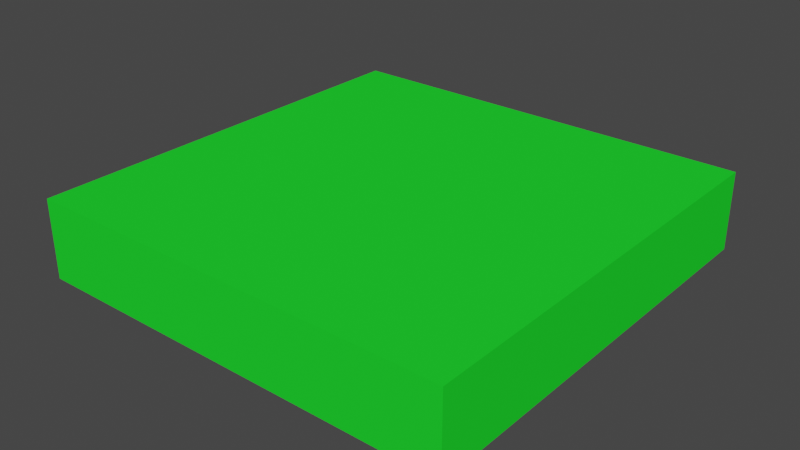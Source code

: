 # Source: trava.blend  (saved by Blender 3.6.13; exported with 4.5.12 LTS)
import bpy
from mathutils import Matrix  # noqa: F401  (used for matrix-valued properties, if any)

bpy.ops.wm.read_factory_settings(use_empty=True)
scene = bpy.context.scene
scene.name = 'Scene'

# ---- collections
col_collection = bpy.data.collections.new('Collection'); scene.collection.children.link(col_collection)

# ---- materials (node trees are filled in below, after node groups)
mat_grass = bpy.data.materials.new('Grass')
mat_grass.use_transparent_shadow = False
mat_grass.roughness = 1.0

# ---- material node trees
mat_grass.use_nodes = True; mat_grass.node_tree.nodes.clear()
_N = mat_grass.node_tree.nodes; _L = mat_grass.node_tree.links
n0 = _N.new('ShaderNodeBsdfPrincipled'); n0.name = 'Principled BSDF'; n0.location = (0, 300)
n0.distribution = 'GGX'
n0.subsurface_method = 'RANDOM_WALK_SKIN'
n0.inputs[0].default_value = (0.01574, 0.8, 0.02894, 1.0)
n0.inputs[2].default_value = 1.0
n0.inputs[3].default_value = 1.45
n0.inputs[13].default_value = 0.0
n0.inputs[27].default_value = (0.0, 0.0, 0.0, 1.0)
n0.inputs[28].default_value = 1.0
n1 = _N.new('ShaderNodeOutputMaterial'); n1.name = 'Material Output'; n1.location = (280, 300)
_L.new(n0.outputs[0], n1.inputs[0])
n1.is_active_output = True

# ---- world
world_world = bpy.data.worlds.new('World'); scene.world = world_world
world_world.use_nodes = True; world_world.node_tree.nodes.clear()
_N = world_world.node_tree.nodes; _L = world_world.node_tree.links
n0 = _N.new('ShaderNodeOutputWorld'); n0.name = 'World Output'; n0.location = (300, 300)
n1 = _N.new('ShaderNodeBackground'); n1.name = 'Background'; n1.location = (10, 300)
n1.inputs[0].default_value = (0.05088, 0.05088, 0.05088, 1.0)
_L.new(n1.outputs[0], n0.inputs[0])
n0.is_active_output = True
world_world.color = (0.05088, 0.05088, 0.05088)
world_world.use_sun_shadow = False
world_world.sun_shadow_jitter_overblur = 0.0

# ---- meshes
me_roadtile_163 = bpy.data.meshes.new('roadTile_163')
me_roadtile_163.from_pydata([(3.0, 0.55, -3.0), (3.0, 0.0, -3.0), (0.0, 0.0, -3.0), (0.0, 0.55, -3.0), (3.0, 0.0, -5.198e-14), (3.0, 0.55, -5.198e-14), (5.198e-14, 0.0, 0.0), (5.198e-14, 0.55, 0.0)], [], [(0, 1, 2, 3), (4, 1, 0, 5), (4, 6, 2, 1), (7, 6, 4, 5), (2, 6, 7, 3), (3, 7, 5, 0)])
_uv = me_roadtile_163.uv_layers.new(name='UVMap')
_uv.uv.foreach_set('vector', [-3.0, 0.55, -3.0, 0.0, -4.918e-14, 0.0, -4.918e-14, 0.55, 5.775e-15, -6.266e-30, 3.0, -6.266e-30, 3.0, 0.55, 5.775e-15, 0.55, -3.0, 5.198e-14, -5.198e-14, 0.0, 0.0, 3.0, -3.0, 3.0, 5.198e-14, 0.55, 5.198e-14, 0.0, 3.0, 0.0, 3.0, 0.55, -3.0, 8.268e-44, 8.544e-28, 8.828e-44, 8.544e-28, 0.55, -3.0, 0.55, 0.0, 3.0, 5.198e-14, -1.318e-32, 3.0, 5.198e-14, 3.0, 3.0])
me_roadtile_163.materials.append(mat_grass)
me_roadtile_163.update()
me_roadtile_163.normals_split_custom_set([tuple(v) for v in zip(*[iter([0.0, 0.0, -1.0, 0.0, 0.0, -1.0, 0.0, 0.0, -1.0, 0.0, 0.0, -1.0, 1.0, 0.0, 0.0, 1.0, 0.0, 0.0, 1.0, 0.0, 0.0, 1.0, 0.0, 0.0, 0.0, -1.0, 0.0, 0.0, -1.0, 0.0, 0.0, -1.0, 0.0, 0.0, -1.0, 0.0, 1.733e-14, 0.0, 1.0, 1.733e-14, 0.0, 1.0, 1.733e-14, 0.0, 1.0, 1.733e-14, 0.0, 1.0, -1.0, 0.0, 1.733e-14, -1.0, 0.0, 1.733e-14, -1.0, 0.0, 1.733e-14, -1.0, 0.0, 1.733e-14, 0.0, 1.0, 0.0, 0.0, 1.0, 0.0, 0.0, 1.0, 0.0, 0.0, 1.0, 0.0])] * 3)])

# ---- objects
ob_roadtile_163 = bpy.data.objects.new('roadTile_163', me_roadtile_163)

# ---- transforms, parenting, visibility, modifiers, constraints
ob_roadtile_163.location = (0.0, 0.0, 0.0)
ob_roadtile_163.rotation_euler = (1.571, -0.0, 0.0)
ob_roadtile_163.scale = (0.3289, 0.3289, 0.3289)

# ---- collection membership
col_collection.objects.link(ob_roadtile_163)

# ---- scene / render settings (as saved in the file)
scene.frame_start = 1; scene.frame_end = 250; scene.frame_set(1)
scene.render.engine = 'BLENDER_EEVEE_NEXT'
scene.cycles.sampling_pattern = 'TABULATED_SOBOL'
scene.view_settings.view_transform = 'Filmic'
bpy.context.view_layer.update()

# ---- added for rendering (the .blend has no active camera and no usable light): camera, sun
cam_auto = bpy.data.cameras.new('AutoCamera')
cam_auto.lens = 50.0
cam_auto.sensor_width = 36.0
cam_auto.clip_end = 1000.0
ob_auto_camera = bpy.data.objects.new('AutoCamera', cam_auto)
scene.collection.objects.link(ob_auto_camera)
ob_auto_camera.location = (1.79533, -1.06896, 1.13201)
ob_auto_camera.rotation_euler = (1.09748, -7.21219e-08, 0.694738)
scene.camera = ob_auto_camera
light_auto_sun = bpy.data.lights.new('AutoSun', 'SUN')
light_auto_sun.energy = 3.0
light_auto_sun.angle = 0.0523599
ob_auto_sun = bpy.data.objects.new('AutoSun', light_auto_sun)
scene.collection.objects.link(ob_auto_sun)
ob_auto_sun.rotation_euler = (0.872665, 0.174533, 0.523599)
bpy.context.view_layer.update()
